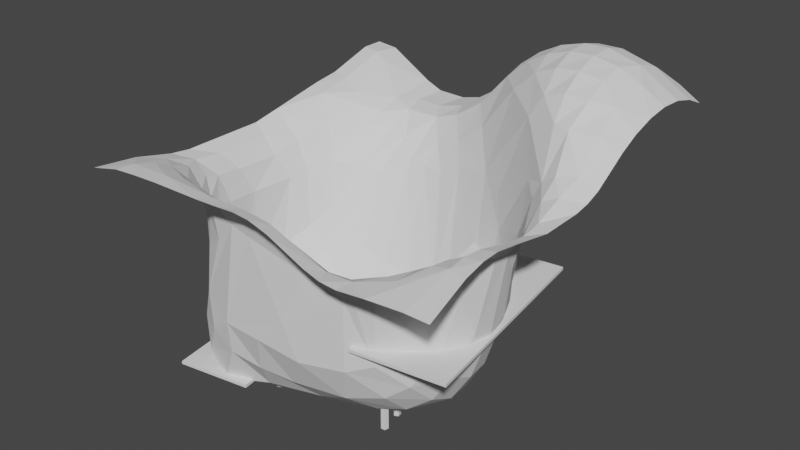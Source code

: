 # Source: mapUp.blend  (saved by Blender 2.81.16; exported with 4.5.12 LTS)
import bpy
from mathutils import Matrix  # noqa: F401  (used for matrix-valued properties, if any)

bpy.ops.wm.read_factory_settings(use_empty=True)
scene = bpy.context.scene
scene.name = 'Scene'

# ---- collections
col_collection = bpy.data.collections.new('Collection'); scene.collection.children.link(col_collection)

# ---- world
world_world = bpy.data.worlds.new('World'); scene.world = world_world
world_world.use_nodes = True; world_world.node_tree.nodes.clear()
_N = world_world.node_tree.nodes; _L = world_world.node_tree.links
n0 = _N.new('ShaderNodeOutputWorld'); n0.name = 'World Output'; n0.location = (300, 300)
n1 = _N.new('ShaderNodeBackground'); n1.name = 'Background'; n1.location = (10, 300)
n1.inputs[0].default_value = (0.05088, 0.05088, 0.05088, 1.0)
_L.new(n1.outputs[0], n0.inputs[0])
n0.is_active_output = True
world_world.color = (0.05088, 0.05088, 0.05088)
world_world.use_sun_shadow = False
world_world.sun_shadow_jitter_overblur = 0.0

# ---- meshes
me_plane = bpy.data.meshes.new('Plane')
me_plane.from_pydata([(-20.01, -19.75, 1.531), (19.62, -19.87, 0.5419), (-19.75, 20.3, 3.849), (20.42, 19.83, 6.193), (-19.71, 18.35, 3.894), (-19.66, 16.31, 3.494), (-19.6, 14.24, 2.851), (-19.55, 12.17, 2.249), (-19.52, 10.18, 1.938), (-19.54, 8.277, 1.801), (-19.65, 6.428, 1.367), (-19.8, 4.602, 0.7801), (-19.96, 2.771, 0.2118), (-20.08, 0.9069, -0.1969), (-20.14, -1.013, -0.3283), (-20.16, -2.955, -0.3573), (-20.16, -4.888, -0.3778), (-20.14, -6.797, -0.357), (-20.1, -8.681, -0.2838), (-20.06, -10.53, -0.05184), (-20.03, -12.35, 0.3575), (-20.01, -14.16, 0.8129), (-20.01, -16.0, 1.21), (-20.01, -17.86, 1.468), (19.32, -17.86, 0.9657), (19.01, -15.85, 1.401), (18.75, -13.85, 1.77), (18.58, -11.89, 2.0), (18.55, -9.977, 2.038), (18.65, -8.107, 1.877), (18.86, -6.298, 1.606), (19.1, -4.644, 1.45), (19.33, -3.158, 1.496), (19.57, -1.792, 1.717), (19.81, -0.461, 2.051), (20.03, 0.8954, 2.588), (20.19, 2.342, 3.398), (20.25, 3.939, 4.531), (20.3, 5.737, 5.743), (20.35, 7.793, 6.818), (20.4, 10.09, 7.592), (20.43, 12.53, 7.951), (20.45, 15.03, 7.821), (20.44, 17.49, 7.198), (-18.11, -19.67, 2.015), (-16.21, -19.63, 2.311), (-14.3, -19.55, 2.404), (-12.37, -19.38, 2.377), (-10.43, -19.16, 2.257), (-8.489, -18.91, 2.094), (-6.545, -18.68, 1.953), (-4.605, -18.5, 1.902), (-2.678, -18.41, 1.958), (-0.7683, -18.48, 1.86), (1.125, -18.7, 1.584), (3.005, -19.0, 1.199), (4.876, -19.34, 0.7743), (6.745, -19.66, 0.38), (8.615, -19.9, 0.08828), (10.44, -19.99, 0.03882), (12.24, -19.95, 0.1979), (14.02, -19.91, 0.3689), (15.84, -19.88, 0.5001), (17.7, -19.86, 0.5616), (18.23, 19.76, 7.556), (15.86, 19.7, 8.66), (13.36, 19.65, 9.274), (10.84, 19.62, 9.29), (8.38, 19.59, 8.722), (6.112, 19.59, 7.653), (4.11, 19.64, 6.247), (2.359, 19.71, 4.753), (0.7722, 19.79, 3.445), (-0.7338, 19.85, 2.464), (-2.205, 19.9, 1.689), (-3.668, 19.94, 1.013), (-5.182, 19.98, 0.4796), (-6.813, 20.0, 0.1461), (-8.607, 20.0, 0.03164), (-10.47, 20.01, 0.121), (-12.34, 20.07, 0.808), (-14.17, 20.15, 1.873), (-16.0, 20.24, 2.962), (-17.86, 20.29, 3.726), (17.4, -17.86, 0.9871), (15.56, -17.88, 0.8799), (13.81, -17.94, 0.65), (12.11, -18.03, 0.3273), (10.43, -18.13, -0.0244), (8.712, -18.12, -0.1986), (6.916, -17.96, -0.08192), (5.049, -17.68, 0.259), (3.164, -17.37, 0.6623), (1.26, -17.08, 1.045), (-0.6628, -16.86, 1.335), (-2.606, -16.77, 1.469), (-4.566, -16.83, 1.454), (-6.533, -16.96, 1.555), (-8.495, -17.15, 1.764), (-10.44, -17.35, 1.998), (-12.38, -17.54, 2.183), (-14.3, -17.69, 2.261), (-16.21, -17.74, 2.205), (-18.11, -17.78, 1.933), (17.1, -15.85, 1.402), (15.32, -15.91, 1.198), (13.67, -16.02, 0.7728), (12.12, -16.2, 0.1596), (10.59, -16.42, -0.5378), (9.017, -16.58, -1.097), (7.322, -16.58, -1.32), (5.463, -16.42, -1.157), (3.525, -16.18, -0.8058), (1.549, -15.93, -0.4266), (-0.4571, -15.73, -0.1155), (-2.485, -15.62, 0.07436), (-4.521, -15.62, 0.1582), (-6.548, -15.66, 0.396), (-8.545, -15.72, 0.7863), (-10.5, -15.8, 1.2), (-12.43, -15.88, 1.536), (-14.34, -15.94, 1.735), (-16.22, -15.93, 1.784), (-18.11, -15.94, 1.596), (16.87, -13.87, 1.707), (15.19, -13.98, 1.305), (13.72, -14.2, 0.5058), (12.4, -14.52, -0.5979), (11.07, -14.88, -1.754), (9.613, -15.23, -2.761), (7.981, -15.51, -3.448), (6.12, -15.64, -3.713), (4.072, -15.64, -3.627), (1.937, -15.55, -3.383), (-0.2569, -15.4, -3.062), (-2.47, -15.25, -2.743), (-4.652, -15.13, -2.443), (-6.753, -14.98, -1.929), (-8.759, -14.8, -1.175), (-10.69, -14.62, -0.3637), (-12.58, -14.46, 0.3339), (-14.43, -14.33, 0.8291), (-16.27, -14.19, 1.092), (-18.13, -14.15, 1.06), (16.76, -11.94, 1.814), (15.25, -12.13, 1.08), (14.05, -12.47, -0.254), (12.99, -12.92, -1.878), (11.88, -13.45, -3.522), (10.61, -14.06, -5.116), (9.034, -14.74, -6.542), (7.068, -15.39, -7.519), (4.824, -15.88, -7.963), (2.408, -16.12, -8.008), (-0.1377, -16.09, -7.753), (-2.725, -15.84, -7.297), (-5.229, -15.49, -6.684), (-7.515, -15.07, -5.815), (-9.497, -14.51, -4.472), (-11.23, -13.87, -2.912), (-12.91, -13.31, -1.524), (-14.64, -12.86, -0.467), (-16.39, -12.55, 0.1701), (-18.18, -12.39, 0.4013), (16.82, -10.06, 1.682), (15.51, -10.32, 0.5464), (14.61, -10.77, -1.304), (13.89, -11.36, -3.472), (13.06, -12.05, -5.706), (11.88, -12.83, -7.879), (10.29, -13.76, -9.841), (8.265, -14.68, -11.23), (5.851, -15.48, -12.08), (3.068, -16.09, -12.45), (0.00288, -16.35, -12.41), (-3.192, -16.22, -12.06), (-6.241, -15.85, -11.39), (-8.822, -15.23, -10.23), (-10.82, -14.34, -8.506), (-12.33, -13.29, -6.262), (-13.59, -12.27, -3.91), (-14.99, -11.48, -2.077), (-16.58, -10.96, -0.8981), (-18.27, -10.66, -0.2792), (17.01, -8.212, 1.355), (15.89, -8.519, -0.1117), (15.28, -9.03, -2.396), (14.89, -9.685, -5.066), (14.22, -10.4, -7.751), (13.06, -11.25, -10.48), (11.5, -12.14, -12.92), (9.286, -12.91, -14.66), (6.482, -13.59, -15.71), (3.275, -14.16, -16.17), (-0.3081, -14.68, -16.27), (-4.202, -15.11, -16.17), (-7.886, -15.36, -15.77), (-10.78, -14.93, -14.51), (-12.71, -13.77, -12.28), (-13.85, -12.35, -9.444), (-14.63, -11.06, -6.425), (-15.51, -10.03, -3.721), (-16.83, -9.342, -1.91), (-18.39, -8.907, -0.8271), (17.25, -6.41, 1.014), (16.22, -6.703, -0.6378), (15.82, -7.199, -3.235), (15.62, -7.804, -6.258), (15.0, -8.435, -9.314), (13.88, -9.179, -12.49), (12.18, -9.803, -15.18), (9.651, -10.38, -17.1), (6.62, -10.89, -18.14), (3.242, -11.43, -18.69), (-0.7024, -12.16, -19.03), (-5.213, -13.21, -19.34), (-9.786, -14.71, -19.99), (-12.65, -14.0, -18.19), (-14.58, -12.62, -15.52), (-15.51, -10.93, -12.14), (-15.78, -9.427, -8.428), (-16.11, -8.325, -5.013), (-17.07, -7.57, -2.579), (-18.49, -7.07, -1.099), (17.45, -4.758, 0.9437), (16.37, -4.949, -0.7559), (15.99, -5.31, -3.555), (15.82, -5.769, -6.802), (15.19, -6.233, -10.11), (14.09, -6.744, -13.51), (12.29, -7.139, -16.44), (9.606, -7.566, -18.4), (6.527, -7.951, -19.5), (3.11, -8.414, -20.22), (-0.984, -9.154, -20.76), (-5.812, -10.38, -21.23), (-10.46, -11.73, -21.58), (-13.65, -11.31, -19.97), (-15.8, -10.18, -17.41), (-16.76, -8.695, -13.95), (-16.75, -7.306, -9.853), (-16.62, -6.314, -5.873), (-17.25, -5.627, -2.942), (-18.55, -5.154, -1.222), (17.58, -3.299, 1.212), (16.33, -3.402, -0.2818), (15.79, -3.515, -3.185), (15.55, -3.743, -6.622), (14.86, -3.968, -10.02), (13.75, -4.179, -13.52), (11.95, -4.366, -16.63), (9.288, -4.654, -18.7), (6.241, -4.928, -19.95), (2.854, -5.271, -20.86), (-1.193, -5.847, -21.53), (-5.993, -6.802, -21.9), (-10.54, -7.666, -21.77), (-14.04, -7.574, -20.48), (-16.34, -6.756, -18.09), (-17.38, -5.721, -14.73), (-17.28, -4.764, -10.56), (-16.88, -4.077, -6.302), (-17.31, -3.56, -3.091), (-18.55, -3.172, -1.243), (17.71, -1.99, 1.687), (16.22, -2.072, 0.5868), (15.35, -2.016, -2.092), (14.96, -1.903, -5.735), (14.19, -1.843, -9.16), (13.0, -1.726, -12.59), (11.33, -1.62, -15.86), (8.803, -1.738, -18.17), (5.831, -1.891, -19.64), (2.496, -2.079, -20.7), (-1.418, -2.412, -21.37), (-5.898, -2.978, -21.55), (-10.27, -3.523, -21.22), (-13.81, -3.529, -20.0), (-16.21, -3.063, -17.77), (-17.32, -2.52, -14.58), (-17.24, -2.068, -10.52), (-16.82, -1.751, -6.289), (-17.26, -1.432, -3.107), (-18.51, -1.16, -1.233), (17.87, -0.7297, 2.221), (16.18, -0.8393, 1.491), (14.96, -0.7246, -0.7539), (14.19, -0.4065, -4.143), (13.35, 0.01133, -7.728), (12.01, 0.3862, -10.88), (10.48, 0.8509, -14.19), (8.208, 1.1, -16.81), (5.356, 1.126, -18.54), (2.095, 1.115, -19.66), (-1.62, 0.9982, -20.21), (-5.62, 0.6776, -20.24), (-9.561, 0.3197, -19.76), (-12.96, 0.1846, -18.6), (-15.39, 0.298, -16.57), (-16.54, 0.4383, -13.58), (-16.61, 0.4963, -9.797), (-16.46, 0.5281, -5.908), (-17.13, 0.6851, -3.048), (-18.43, 0.8305, -1.141), (18.04, 0.5459, 2.925), (16.23, 0.3879, 2.451), (14.76, 0.5136, 0.5419), (13.53, 0.893, -2.347), (12.45, 1.529, -5.767), (11.05, 2.148, -8.831), (9.388, 2.757, -11.66), (7.418, 3.44, -14.4), (4.852, 3.836, -16.39), (1.814, 3.996, -17.55), (-1.557, 3.997, -18.07), (-5.068, 3.803, -18.06), (-8.487, 3.51, -17.5), (-11.53, 3.261, -16.33), (-13.81, 3.111, -14.45), (-15.05, 2.972, -11.76), (-15.54, 2.801, -8.513), (-15.94, 2.685, -5.234), (-16.9, 2.709, -2.665), (-18.27, 2.745, -0.7278), (18.17, 1.904, 3.927), (16.26, 1.676, 3.721), (14.62, 1.766, 2.114), (13.11, 2.172, -0.5208), (11.61, 2.825, -3.432), (10.16, 3.633, -6.502), (8.411, 4.28, -8.972), (6.436, 4.954, -11.13), (4.206, 5.689, -13.15), (1.605, 6.146, -14.56), (-1.301, 6.267, -15.2), (-4.337, 6.162, -15.17), (-7.277, 5.929, -14.58), (-9.903, 5.648, -13.44), (-11.99, 5.377, -11.75), (-13.46, 5.115, -9.528), (-14.45, 4.864, -6.913), (-15.37, 4.686, -4.214), (-16.61, 4.634, -1.924), (-18.07, 4.603, -0.04717), (18.18, 3.426, 5.352), (16.16, 3.125, 5.505), (14.33, 3.113, 4.43), (12.69, 3.467, 1.971), (11.0, 4.098, -0.8601), (9.288, 4.884, -3.639), (7.558, 5.696, -6.171), (5.618, 6.285, -8.011), (3.505, 6.831, -9.468), (1.247, 7.344, -10.64), (-1.169, 7.682, -11.36), (-3.696, 7.771, -11.52), (-6.229, 7.668, -11.12), (-8.585, 7.482, -10.28), (-10.61, 7.259, -8.988), (-12.23, 6.997, -7.235), (-13.55, 6.73, -5.111), (-14.9, 6.588, -3.017), (-16.3, 6.499, -0.8792), (-17.86, 6.438, 0.7641), (18.17, 5.208, 6.85), (16.01, 4.878, 7.407), (13.88, 4.786, 7.074), (11.96, 4.957, 5.411), (10.18, 5.461, 2.721), (8.392, 6.192, -0.1305), (6.578, 6.941, -2.613), (4.73, 7.586, -4.496), (2.82, 8.105, -5.92), (0.8101, 8.581, -7.02), (-1.295, 8.943, -7.721), (-3.45, 9.157, -8.018), (-5.619, 9.209, -7.865), (-7.709, 9.105, -7.236), (-9.622, 8.894, -6.209), (-11.37, 8.703, -5.014), (-12.99, 8.57, -3.51), (-14.52, 8.462, -1.652), (-16.04, 8.353, 0.26), (-17.71, 8.287, 1.448), (18.17, 7.318, 8.144), (15.86, 7.041, 9.018), (13.49, 6.988, 9.18), (11.21, 7.112, 8.423), (9.126, 7.4, 6.603), (7.24, 7.917, 3.988), (5.471, 8.572, 1.286), (3.729, 9.153, -0.8859), (1.954, 9.532, -2.216), (0.1856, 9.862, -3.184), (-1.582, 10.18, -3.973), (-3.391, 10.42, -4.487), (-5.269, 10.55, -4.635), (-7.177, 10.59, -4.464), (-9.087, 10.58, -4.028), (-10.95, 10.54, -3.236), (-12.65, 10.45, -1.899), (-14.25, 10.34, -0.2824), (-15.9, 10.24, 1.032), (-17.65, 10.18, 1.76), (18.17, 9.703, 9.092), (15.77, 9.504, 10.15), (13.27, 9.499, 10.56), (10.75, 9.645, 10.23), (8.34, 9.896, 9.161), (6.161, 10.23, 7.402), (4.286, 10.65, 5.12), (2.644, 11.09, 2.796), (1.077, 11.42, 0.9981), (-0.4909, 11.7, -0.1869), (-2.048, 11.96, -1.125), (-3.623, 12.17, -1.848), (-5.263, 12.33, -2.277), (-7.015, 12.41, -2.331), (-8.851, 12.44, -2.034), (-10.68, 12.42, -1.415), (-12.42, 12.34, -0.459), (-14.14, 12.27, 0.5794), (-15.87, 12.21, 1.508), (-17.66, 12.17, 2.111), (18.18, 12.24, 9.572), (15.74, 12.1, 10.76), (13.18, 12.11, 11.28), (10.56, 12.22, 11.11), (8.006, 12.4, 10.29), (5.645, 12.64, 8.942), (3.606, 12.9, 7.209), (1.895, 13.16, 5.344), (0.3804, 13.41, 3.663), (-1.06, 13.64, 2.398), (-2.479, 13.84, 1.436), (-3.898, 14.03, 0.6134), (-5.368, 14.17, -0.01284), (-6.948, 14.26, -0.3726), (-8.695, 14.3, -0.4233), (-10.53, 14.3, -0.3018), (-12.35, 14.27, 0.2016), (-14.12, 14.25, 1.109), (-15.9, 14.24, 2.055), (-17.71, 14.23, 2.708), (18.19, 14.82, 9.483), (15.74, 14.71, 10.74), (13.17, 14.7, 11.35), (10.54, 14.75, 11.24), (7.949, 14.85, 10.51), (5.55, 14.97, 9.272), (3.478, 15.11, 7.676), (1.76, 15.29, 5.889), (0.2552, 15.49, 4.253), (-1.161, 15.67, 3.014), (-2.55, 15.83, 2.08), (-3.936, 15.96, 1.281), (-5.368, 16.07, 0.6326), (-6.91, 16.15, 0.1878), (-8.638, 16.18, 0.005225), (-10.48, 16.2, 0.0137), (-12.35, 16.23, 0.5128), (-14.15, 16.26, 1.52), (-15.94, 16.29, 2.595), (-17.77, 16.31, 3.345), (18.21, 17.35, 8.777), (15.78, 17.26, 10.01), (13.23, 17.23, 10.66), (10.63, 17.23, 10.62), (8.079, 17.25, 9.959), (5.725, 17.28, 8.804), (3.685, 17.36, 7.258), (1.958, 17.49, 5.554), (0.4286, 17.63, 4.016), (-1.015, 17.75, 2.859), (-2.43, 17.86, 1.978), (-3.84, 17.95, 1.223), (-5.297, 18.02, 0.6143), (-6.868, 18.07, 0.2044), (-8.622, 18.09, 0.04299), (-10.47, 18.11, 0.1055), (-12.34, 18.16, 0.7504), (-14.17, 18.24, 1.803), (-15.99, 18.3, 2.941), (-17.82, 18.35, 3.752)], [], [(391, 412, 392), (370, 391, 371), (350, 371, 351), (349, 370, 371, 350), (338, 339, 319, 318), (352, 332, 331, 351), (186, 187, 167, 166), (394, 374, 373, 393), (262, 263, 243, 242), (431, 411, 410, 430), (288, 309, 289), (385, 386, 366, 365), (335, 315, 314, 334), (222, 223, 203, 202), (158, 138, 137, 157), (155, 135, 134, 154), (109, 89, 88, 108), (247, 268, 248), (246, 267, 247), (245, 266, 246), (179, 200, 180), (159, 180, 160), (207, 208, 188, 187), (98, 49, 50, 97), (204, 184, 29, 30), (471, 472, 452, 451), (479, 480, 460, 459), (472, 473, 453, 452), (336, 316, 315, 335), (141, 121, 120, 140), (70, 71, 471, 470), (198, 178, 177, 197), (157, 178, 179, 158), (325, 305, 304, 324), (218, 198, 197, 217), (287, 307, 328, 308), (72, 73, 473, 472), (88, 89, 58, 59), (317, 318, 298, 297), (272, 273, 253, 252), (121, 122, 102, 101), (230, 231, 211, 210), (434, 414, 413, 433), (475, 476, 456, 455), (271, 251, 250, 270), (141, 142, 122, 121), (214, 194, 193, 213), (283, 14, 15, 263), (103, 44, 45, 102), (91, 92, 55, 56), (91, 56, 57, 90), (453, 433, 432, 452), (73, 74, 474, 473), (197, 177, 176, 196), (356, 336, 335, 355), (225, 205, 204, 224), (282, 283, 263, 262), (89, 90, 57, 58), (448, 449, 429, 428), (463, 5, 6, 443), (476, 477, 457, 456), (101, 46, 47, 100), (275, 255, 254, 274), (259, 260, 240, 239), (364, 365, 345, 344), (266, 286, 307, 287), (37, 344, 324, 36), (102, 45, 46, 101), (249, 250, 230, 229), (251, 252, 232, 231), (271, 272, 252, 251), (80, 81, 481, 480), (77, 477, 476, 76), (294, 274, 273, 293), (293, 273, 272, 292), (303, 13, 14, 283), (474, 475, 455, 454), (40, 404, 384, 39), (67, 467, 466, 66), (254, 234, 233, 253), (456, 436, 435, 455), (83, 2, 4, 483), (468, 469, 449, 448), (483, 4, 5, 463), (164, 144, 27, 28), (205, 185, 184, 204), (25, 104, 84, 24), (397, 398, 378, 377), (145, 125, 124, 144), (24, 84, 63, 1), (440, 441, 421, 420), (243, 16, 17, 223), (301, 302, 282, 281), (126, 106, 105, 125), (304, 284, 34, 35), (348, 369, 370, 349), (380, 381, 361, 360), (208, 209, 189, 188), (117, 97, 96, 116), (343, 11, 12, 323), (85, 86, 61, 62), (469, 470, 450, 449), (467, 468, 448, 447), (213, 193, 192, 212), (425, 426, 406, 405), (393, 373, 372, 392), (168, 169, 149, 148), (347, 368, 369, 348), (414, 394, 393, 413), (124, 125, 105, 104), (302, 303, 283, 282), (190, 191, 171, 170), (255, 235, 234, 254), (161, 162, 142, 141), (439, 440, 420, 419), (222, 202, 201, 221), (240, 220, 219, 239), (290, 270, 269, 289), (388, 408, 409), (65, 465, 464, 64), (437, 417, 416, 436), (297, 298, 278, 277), (261, 241, 240, 260), (234, 214, 213, 233), (438, 439, 419, 418), (245, 225, 224, 244), (381, 382, 362, 361), (419, 420, 400, 399), (389, 410, 411, 390), (108, 88, 87, 107), (246, 266, 287, 267), (104, 105, 85, 84), (107, 87, 86, 106), (258, 259, 239, 238), (128, 108, 107, 127), (111, 91, 90, 110), (312, 292, 291, 311), (165, 166, 146, 145), (408, 388, 387, 407), (367, 387, 388), (264, 244, 32, 33), (162, 163, 143, 142), (175, 155, 154, 174), (116, 96, 95, 115), (146, 126, 125, 145), (187, 188, 168, 167), (311, 291, 290, 310), (359, 360, 340, 339), (399, 400, 380, 379), (415, 395, 394, 414), (314, 294, 293, 313), (105, 106, 86, 85), (26, 124, 104, 25), (114, 94, 93, 113), (185, 186, 166, 165), (321, 322, 302, 301), (132, 112, 111, 131), (388, 409, 410, 389), (318, 319, 299, 298), (202, 182, 181, 201), (346, 366, 367), (246, 226, 225, 245), (228, 229, 209, 208), (295, 275, 274, 294), (189, 190, 170, 169), (432, 412, 411, 431), (220, 200, 199, 219), (350, 330, 329, 349), (133, 113, 112, 132), (429, 409, 408, 428), (473, 474, 454, 453), (376, 356, 355, 375), (229, 230, 210, 209), (153, 133, 132, 152), (139, 119, 118, 138), (361, 362, 342, 341), (401, 402, 382, 381), (319, 320, 300, 299), (328, 348, 349), (327, 347, 348), (326, 346, 347), (334, 314, 313, 333), (441, 442, 422, 421), (413, 393, 392, 412), (420, 421, 401, 400), (360, 361, 341, 340), (178, 199, 200, 179), (366, 346, 345, 365), (249, 229, 228, 248), (396, 376, 375, 395), (395, 375, 374, 394), (396, 397, 377, 376), (374, 354, 353, 373), (278, 279, 259, 258), (167, 168, 148, 147), (285, 305, 326, 306), (181, 161, 160, 180), (305, 325, 326), (358, 359, 339, 338), (458, 438, 437, 457), (462, 463, 443, 442), (382, 383, 363, 362), (379, 380, 360, 359), (285, 265, 264, 284), (284, 264, 33, 34), (68, 69, 469, 468), (267, 287, 308, 288), (214, 215, 195, 194), (239, 219, 218, 238), (337, 338, 318, 317), (363, 10, 11, 343), (147, 148, 128, 127), (310, 290, 289, 309), (305, 285, 284, 304), (160, 140, 139, 159), (457, 437, 436, 456), (466, 446, 445, 465), (129, 109, 108, 128), (298, 299, 279, 278), (387, 367, 366, 386), (169, 170, 150, 149), (261, 262, 242, 241), (422, 423, 403, 402), (286, 306, 327, 307), (97, 50, 51, 96), (459, 460, 440, 439), (79, 80, 480, 479), (281, 282, 262, 261), (110, 90, 89, 109), (289, 269, 268, 288), (351, 331, 330, 350), (215, 216, 196, 195), (297, 277, 276, 296), (248, 228, 227, 247), (444, 424, 41, 42), (375, 355, 354, 374), (174, 154, 153, 173), (346, 367, 368, 347), (134, 114, 113, 133), (467, 447, 446, 466), (203, 18, 19, 183), (184, 164, 28, 29), (122, 123, 103, 102), (451, 431, 430, 450), (81, 82, 482, 481), (217, 197, 196, 216), (276, 256, 255, 275), (367, 388, 389, 368), (201, 181, 180, 200), (416, 396, 395, 415), (402, 403, 383, 382), (263, 15, 16, 243), (442, 443, 423, 422), (74, 75, 475, 474), (118, 98, 97, 117), (149, 150, 130, 129), (137, 117, 116, 136), (112, 92, 91, 111), (465, 445, 444, 464), (445, 425, 424, 444), (250, 251, 231, 230), (211, 212, 192, 191), (459, 439, 438, 458), (449, 450, 430, 429), (192, 172, 171, 191), (100, 47, 48, 99), (182, 162, 161, 181), (247, 267, 288, 268), (288, 308, 329, 309), (418, 419, 399, 398), (354, 334, 333, 353), (224, 204, 30, 31), (151, 131, 130, 150), (165, 145, 144, 164), (156, 136, 135, 155), (163, 20, 21, 143), (157, 137, 136, 156), (235, 215, 214, 234), (143, 21, 22, 123), (357, 337, 336, 356), (443, 6, 7, 423), (123, 22, 23, 103), (237, 238, 218, 217), (210, 211, 191, 190), (99, 48, 49, 98), (426, 427, 407, 406), (452, 432, 431, 451), (236, 216, 215, 235), (384, 385, 365, 364), (270, 250, 249, 269), (398, 399, 379, 378), (130, 110, 109, 129), (159, 139, 138, 158), (339, 340, 320, 319), (221, 201, 200, 220), (353, 333, 332, 352), (292, 272, 271, 291), (340, 341, 321, 320), (154, 134, 133, 153), (88, 59, 60, 87), (454, 434, 433, 453), (447, 448, 428, 427), (317, 297, 296, 316), (257, 258, 238, 237), (300, 301, 281, 280), (392, 372, 371, 391), (369, 390, 391, 370), (256, 257, 237, 236), (227, 228, 208, 207), (435, 415, 414, 434), (277, 278, 258, 257), (127, 107, 106, 126), (346, 326, 325, 345), (265, 245, 244, 264), (178, 198, 199), (378, 379, 359, 358), (226, 206, 205, 225), (265, 285, 306, 286), (119, 99, 98, 118), (142, 143, 123, 122), (39, 384, 364, 38), (193, 173, 172, 192), (437, 438, 418, 417), (372, 352, 351, 371), (131, 111, 110, 130), (308, 328, 349, 329), (400, 401, 381, 380), (368, 389, 390, 369), (324, 304, 35, 36), (66, 466, 465, 65), (342, 343, 323, 322), (373, 353, 352, 372), (219, 199, 198, 218), (330, 310, 309, 329), (188, 189, 169, 168), (157, 177, 178), (183, 19, 20, 163), (86, 87, 60, 61), (315, 295, 294, 314), (185, 165, 164, 184), (236, 237, 217, 216), (405, 406, 386, 385), (377, 378, 358, 357), (244, 224, 31, 32), (306, 326, 347, 327), (331, 311, 310, 330), (299, 300, 280, 279), (113, 93, 92, 112), (206, 207, 187, 186), (337, 317, 316, 336), (71, 72, 472, 471), (194, 195, 175, 174), (433, 413, 412, 432), (158, 179, 180, 159), (320, 321, 301, 300), (166, 167, 147, 146), (279, 280, 260, 259), (172, 152, 151, 171), (170, 171, 151, 150), (223, 17, 18, 203), (202, 203, 183, 182), (138, 118, 117, 137), (161, 141, 140, 160), (64, 464, 43, 3), (209, 210, 190, 189), (291, 271, 270, 290), (245, 265, 286, 266), (430, 410, 409, 429), (316, 296, 295, 315), (96, 51, 52, 95), (383, 9, 10, 363), (84, 85, 62, 63), (120, 100, 99, 119), (247, 227, 226, 246), (333, 313, 312, 332), (195, 196, 176, 175), (177, 157, 156, 176), (194, 174, 173, 193), (357, 358, 338, 337), (146, 147, 127, 126), (307, 327, 348, 328), (332, 312, 311, 331), (341, 342, 322, 321), (269, 249, 248, 268), (464, 444, 42, 43), (140, 120, 119, 139), (148, 149, 129, 128), (182, 183, 163, 162), (136, 116, 115, 135), (23, 0, 44, 103), (455, 435, 434, 454), (82, 83, 483, 482), (404, 405, 385, 384), (135, 115, 114, 134), (173, 153, 152, 172), (241, 242, 222, 221), (69, 70, 470, 469), (427, 428, 408, 407), (280, 281, 261, 260), (436, 416, 415, 435), (242, 243, 223, 222), (241, 221, 220, 240), (362, 363, 343, 342), (256, 236, 235, 255), (390, 411, 412, 391), (421, 422, 402, 401), (205, 206, 186, 185), (417, 418, 398, 397), (481, 482, 462, 461), (67, 68, 468, 467), (445, 446, 426, 425), (95, 52, 53, 94), (480, 481, 461, 460), (115, 95, 94, 114), (406, 407, 387, 386), (322, 323, 303, 302), (482, 483, 463, 462), (376, 377, 357, 356), (233, 213, 212, 232), (78, 79, 479, 478), (94, 53, 54, 93), (478, 479, 459, 458), (78, 478, 477, 77), (416, 417, 397, 396), (313, 293, 292, 312), (121, 101, 100, 120), (27, 144, 124, 26), (460, 461, 441, 440), (470, 471, 451, 450), (277, 257, 256, 276), (446, 447, 427, 426), (323, 12, 13, 303), (252, 253, 233, 232), (274, 254, 253, 273), (478, 458, 457, 477), (231, 232, 212, 211), (76, 476, 475, 75), (424, 425, 405, 404), (424, 404, 40, 41), (226, 227, 207, 206), (38, 364, 344, 37), (345, 325, 324, 344), (296, 276, 275, 295), (461, 462, 442, 441), (176, 156, 155, 175), (423, 7, 8, 403), (8, 9, 383, 403), (355, 335, 334, 354), (152, 132, 131, 151), (92, 93, 54, 55)])
_uv = me_plane.uv_layers.new(name='UVMap')
_uv.uv.foreach_set('vector', [0.1596, 0.3578, 0.1545, 0.4079, 0.1365, 0.3619, 0.1671, 0.3084, 0.1596, 0.3578, 0.1376, 0.3116, 0.1444, 0.2659, 0.1376, 0.3116, 0.1149, 0.2694, 0.1796, 0.2661, 0.1671, 0.3084, 0.1376, 0.3116, 0.1444, 0.2659, 0.5007, 0.8128, 0.5145, 0.7844, 0.5423, 0.8168, 0.5318, 0.8503, 0.0882, 0.276, 0.06247, 0.2352, 0.09555, 0.2299, 0.1149, 0.2694, 0.08723, 0.5229, 0.1159, 0.5306, 0.09596, 0.5413, 0.0731, 0.5297, 0.09876, 0.375, 0.07044, 0.335, 0.08967, 0.325, 0.1168, 0.3679, 0.8941, 0.06865, 0.8922, 0.04246, 0.9141, 0.04537, 0.9172, 0.07006, 0.1927, 0.4512, 0.1806, 0.4087, 0.2122, 0.4117, 0.22, 0.4524, 0.1813, 0.167, 0.1514, 0.1931, 0.1439, 0.156, 0.8315, 0.4723, 0.8058, 0.4688, 0.8135, 0.4299, 0.8351, 0.4384, 0.4226, 0.8748, 0.4431, 0.9191, 0.4063, 0.9313, 0.391, 0.8859, 0.9392, 0.06853, 0.9355, 0.04686, 0.9562, 0.04632, 0.9597, 0.06276, 0.08252, 0.8514, 0.04645, 0.8378, 0.05655, 0.8119, 0.09881, 0.8262, 0.1191, 0.7638, 0.06937, 0.7558, 0.07486, 0.7266, 0.1264, 0.7298, 0.3822, 0.1699, 0.3642, 0.1732, 0.3642, 0.1503, 0.3837, 0.1486, 0.216, 0.1252, 0.1791, 0.1339, 0.1821, 0.103, 0.2478, 0.1501, 0.2146, 0.153, 0.216, 0.1252, 0.2768, 0.1685, 0.2503, 0.1751, 0.2478, 0.1501, 0.1007, 0.8916, 0.1021, 0.9235, 0.07426, 0.9063, 0.06413, 0.873, 0.07426, 0.9063, 0.04762, 0.8942, 0.2332, 0.08655, 0.2042, 0.06227, 0.2206, 0.0576, 0.2463, 0.07981, 0.3704, 0.4014, 0.3506, 0.4009, 0.3536, 0.3751, 0.373, 0.3755, 0.4946, 0.06043, 0.4742, 0.06321, 0.4752, 0.04103, 0.4956, 0.03869, 0.7306, 0.2743, 0.7336, 0.2956, 0.7096, 0.298, 0.7059, 0.277, 0.7428, 0.4431, 0.7429, 0.4675, 0.7217, 0.468, 0.7217, 0.4434, 0.7336, 0.2956, 0.7361, 0.3155, 0.7128, 0.3175, 0.7096, 0.298, 0.4531, 0.8586, 0.4788, 0.9018, 0.4431, 0.9191, 0.4226, 0.8748, 0.4016, 0.4815, 0.3829, 0.4795, 0.384, 0.4542, 0.4008, 0.4571, 0.7537, 0.2451, 0.756, 0.2693, 0.7306, 0.2743, 0.7275, 0.2504, 0.1666, 0.9029, 0.1261, 0.8734, 0.1464, 0.8483, 0.1922, 0.879, 0.09881, 0.8262, 0.1261, 0.8734, 0.1007, 0.8916, 0.08252, 0.8514, 0.8448, 0.3747, 0.8467, 0.351, 0.8646, 0.361, 0.8647, 0.3826, 0.2016, 0.9319, 0.1666, 0.9029, 0.1922, 0.879, 0.232, 0.9084, 0.2199, 0.1832, 0.2282, 0.2123, 0.2013, 0.2344, 0.189, 0.2007, 0.7581, 0.2911, 0.7597, 0.3118, 0.7361, 0.3155, 0.7336, 0.2956, 0.3642, 0.1503, 0.3642, 0.1732, 0.3441, 0.1741, 0.3435, 0.1497, 0.5098, 0.8789, 0.5318, 0.8503, 0.5622, 0.8858, 0.54, 0.9182, 0.7529, 0.6918, 0.7548, 0.7368, 0.7193, 0.7357, 0.7192, 0.6899, 0.3829, 0.4795, 0.3827, 0.5046, 0.3621, 0.5039, 0.363, 0.4785, 0.6861, 0.6102, 0.6856, 0.6473, 0.6531, 0.6492, 0.6555, 0.614, 0.1307, 0.4543, 0.1161, 0.4152, 0.1341, 0.4108, 0.148, 0.4513, 0.7398, 0.354, 0.7413, 0.3738, 0.7196, 0.3749, 0.7177, 0.3555, 0.06708, 0.1011, 0.07474, 0.06554, 0.1074, 0.06859, 0.1017, 0.1048, 0.4016, 0.4815, 0.4026, 0.5059, 0.3827, 0.5046, 0.3829, 0.4795, 0.6444, 0.7896, 0.6136, 0.7857, 0.616, 0.7375, 0.6487, 0.7362, 0.5491, 0.5391, 0.5496, 0.5602, 0.5281, 0.5602, 0.5267, 0.5393, 0.3616, 0.5293, 0.3405, 0.529, 0.3411, 0.5035, 0.3621, 0.5039, 0.3681, 0.2218, 0.3709, 0.2467, 0.3522, 0.2483, 0.3491, 0.2236, 0.3681, 0.2218, 0.3491, 0.2236, 0.3462, 0.1988, 0.3656, 0.1971, 0.1462, 0.4766, 0.148, 0.4513, 0.1682, 0.4501, 0.1659, 0.4758, 0.7597, 0.3118, 0.761, 0.3318, 0.7381, 0.3348, 0.7361, 0.3155, 0.1922, 0.879, 0.1464, 0.8483, 0.1611, 0.8149, 0.2085, 0.8418, 0.4313, 0.8132, 0.4531, 0.8586, 0.4226, 0.8748, 0.4053, 0.8265, 0.2779, 0.1494, 0.284, 0.1334, 0.3037, 0.1424, 0.2986, 0.1574, 0.8705, 0.06549, 0.8699, 0.03914, 0.8922, 0.04246, 0.8941, 0.06865, 0.3642, 0.1732, 0.3656, 0.1971, 0.3462, 0.1988, 0.3441, 0.1741, 0.6965, 0.1919, 0.6991, 0.2246, 0.6734, 0.2237, 0.6695, 0.1915, 0.7202, 0.5385, 0.7202, 0.5636, 0.6977, 0.5634, 0.6977, 0.5384, 0.7413, 0.3738, 0.7422, 0.395, 0.7209, 0.3957, 0.7196, 0.3749, 0.363, 0.4785, 0.3422, 0.478, 0.3444, 0.4524, 0.365, 0.4529, 0.753, 0.8497, 0.7111, 0.8554, 0.7171, 0.7904, 0.7552, 0.7895, 0.9023, 0.2257, 0.8973, 0.1692, 0.9265, 0.1645, 0.9363, 0.2208, 0.8603, 0.4396, 0.8351, 0.4384, 0.8402, 0.4048, 0.8625, 0.4097, 0.2503, 0.1751, 0.256, 0.1995, 0.2282, 0.2123, 0.2199, 0.1832, 0.8878, 0.4094, 0.8625, 0.4097, 0.8647, 0.3826, 0.8884, 0.3847, 0.3621, 0.5039, 0.3411, 0.5035, 0.3422, 0.478, 0.363, 0.4785, 0.1449, 0.08251, 0.1074, 0.06859, 0.1202, 0.04021, 0.1554, 0.05496, 0.7184, 0.6485, 0.7192, 0.6899, 0.6851, 0.6892, 0.6856, 0.6473, 0.7506, 0.6515, 0.7529, 0.6918, 0.7192, 0.6899, 0.7184, 0.6485, 0.7641, 0.4673, 0.7641, 0.4911, 0.7429, 0.4914, 0.7429, 0.4675, 0.7637, 0.3941, 0.7422, 0.395, 0.7413, 0.3738, 0.7631, 0.3722, 0.792, 0.7879, 0.7552, 0.7895, 0.7548, 0.7368, 0.7895, 0.7381, 0.7895, 0.7381, 0.7548, 0.7368, 0.7529, 0.6918, 0.7857, 0.6943, 0.5711, 0.5382, 0.5709, 0.5597, 0.5496, 0.5602, 0.5491, 0.5391, 0.7381, 0.3348, 0.7398, 0.354, 0.7177, 0.3555, 0.7154, 0.3366, 0.8884, 0.491, 0.8595, 0.4991, 0.8592, 0.4701, 0.8871, 0.4644, 0.7505, 0.1537, 0.7227, 0.156, 0.7226, 0.1213, 0.7508, 0.12, 0.7171, 0.7904, 0.6796, 0.7909, 0.6836, 0.7354, 0.7193, 0.7357, 0.7196, 0.3749, 0.699, 0.3754, 0.6968, 0.3555, 0.7177, 0.3555, 0.7641, 0.5391, 0.7641, 0.5643, 0.7424, 0.5639, 0.7424, 0.5388, 0.7236, 0.1903, 0.7251, 0.2223, 0.6991, 0.2246, 0.6965, 0.1919, 0.7424, 0.5388, 0.7424, 0.5639, 0.7202, 0.5636, 0.7202, 0.5385, 0.4534, 0.06535, 0.4324, 0.0657, 0.433, 0.04137, 0.4543, 0.0421, 0.284, 0.1334, 0.293, 0.1206, 0.3115, 0.1279, 0.3037, 0.1424, 0.3897, 0.03537, 0.3894, 0.06085, 0.3675, 0.05682, 0.3678, 0.03123, 0.4215, 0.7172, 0.4407, 0.7052, 0.4556, 0.7381, 0.4362, 0.7553, 0.4307, 0.08622, 0.4099, 0.08664, 0.411, 0.06406, 0.4324, 0.0657, 0.3678, 0.03123, 0.3675, 0.05682, 0.3456, 0.05276, 0.3459, 0.02721, 0.4539, 0.6223, 0.4712, 0.6056, 0.4804, 0.6242, 0.4636, 0.6417, 0.5047, 0.539, 0.5066, 0.56, 0.4854, 0.5594, 0.4833, 0.5378, 0.8451, 0.1001, 0.8472, 0.06144, 0.8705, 0.06549, 0.8698, 0.1084, 0.4079, 0.1066, 0.3874, 0.1069, 0.3886, 0.08469, 0.4099, 0.08664, 0.8646, 0.361, 0.8631, 0.343, 0.8846, 0.3473, 0.8872, 0.3643, 0.217, 0.2684, 0.2022, 0.3084, 0.1671, 0.3084, 0.1796, 0.2661, 0.4887, 0.6975, 0.5029, 0.6718, 0.5161, 0.6975, 0.5039, 0.7249, 0.1641, 0.5345, 0.1976, 0.5524, 0.1729, 0.56, 0.1444, 0.5421, 0.3885, 0.3765, 0.373, 0.3755, 0.3749, 0.3493, 0.3895, 0.3497, 0.5539, 0.6654, 0.5708, 0.6496, 0.5807, 0.6671, 0.5646, 0.684, 0.367, 0.08131, 0.3662, 0.1048, 0.3447, 0.1018, 0.3452, 0.0776, 0.7251, 0.2223, 0.7275, 0.2504, 0.7021, 0.2531, 0.6991, 0.2246, 0.7227, 0.156, 0.7236, 0.1903, 0.6965, 0.1919, 0.6947, 0.157, 0.6487, 0.7362, 0.616, 0.7375, 0.6192, 0.6941, 0.6511, 0.6905, 0.6655, 0.08824, 0.6652, 0.1221, 0.6368, 0.1215, 0.6372, 0.08842, 0.1168, 0.3679, 0.08967, 0.325, 0.1124, 0.3171, 0.1365, 0.3619, 0.1194, 0.5544, 0.1417, 0.5721, 0.1089, 0.5853, 0.09294, 0.5669, 0.2541, 0.2727, 0.2404, 0.3113, 0.2022, 0.3084, 0.217, 0.2684, 0.1161, 0.4152, 0.09876, 0.375, 0.1168, 0.3679, 0.1341, 0.4108, 0.411, 0.06406, 0.4099, 0.08664, 0.3886, 0.08469, 0.3894, 0.06085, 0.8472, 0.06144, 0.848, 0.03482, 0.8699, 0.03914, 0.8705, 0.06549, 0.1978, 0.583, 0.2144, 0.6138, 0.1739, 0.6227, 0.1612, 0.5948, 0.7111, 0.8554, 0.6707, 0.8566, 0.6796, 0.7909, 0.7171, 0.7904, 0.4191, 0.4852, 0.4217, 0.5082, 0.4026, 0.5059, 0.4016, 0.4815, 0.4357, 0.6346, 0.4539, 0.6223, 0.4636, 0.6417, 0.4464, 0.6584, 0.9392, 0.06853, 0.9597, 0.06276, 0.965, 0.08902, 0.9443, 0.1028, 0.9265, 0.1645, 0.9519, 0.15, 0.9636, 0.2016, 0.9363, 0.2208, 0.1039, 0.1459, 0.1017, 0.1048, 0.1409, 0.1176, 0.1439, 0.156, 0.2634, 0.3634, 0.2739, 0.4105, 0.2447, 0.4133, 0.7518, 0.08716, 0.7235, 0.08768, 0.7255, 0.05603, 0.7534, 0.05614, 0.3992, 0.6493, 0.4098, 0.6825, 0.3922, 0.6891, 0.383, 0.6519, 0.54, 0.9182, 0.5622, 0.8858, 0.5862, 0.9176, 0.566, 0.9543, 0.8955, 0.1123, 0.9209, 0.1104, 0.9265, 0.1645, 0.8973, 0.1692, 0.6796, 0.7909, 0.6444, 0.7896, 0.6487, 0.7362, 0.6836, 0.7354, 0.417, 0.643, 0.4357, 0.6346, 0.4464, 0.6584, 0.4282, 0.6721, 0.2768, 0.1685, 0.2779, 0.1494, 0.2986, 0.1574, 0.2969, 0.1733, 0.5029, 0.6718, 0.5168, 0.6456, 0.5286, 0.6691, 0.5161, 0.6975, 0.4464, 0.6584, 0.4636, 0.6417, 0.4755, 0.6689, 0.4591, 0.6896, 0.2275, 0.3605, 0.2122, 0.4117, 0.1806, 0.4087, 0.1909, 0.3578, 0.3837, 0.1486, 0.3642, 0.1503, 0.3653, 0.1276, 0.3858, 0.1279, 0.2478, 0.1501, 0.2503, 0.1751, 0.2199, 0.1832, 0.2146, 0.153, 0.3894, 0.06085, 0.3886, 0.08469, 0.367, 0.08131, 0.3675, 0.05682, 0.3858, 0.1279, 0.3653, 0.1276, 0.3662, 0.1048, 0.3874, 0.1069, 0.9093, 0.2728, 0.9023, 0.2257, 0.9363, 0.2208, 0.9481, 0.2698, 0.402, 0.1432, 0.3837, 0.1486, 0.3858, 0.1279, 0.4052, 0.1249, 0.3834, 0.2173, 0.3681, 0.2218, 0.3656, 0.1971, 0.3821, 0.1926, 0.04275, 0.1906, 0.0351, 0.1457, 0.06665, 0.1422, 0.07635, 0.1867, 0.3029, 0.1091, 0.2826, 0.09655, 0.2947, 0.08971, 0.3123, 0.09607, 0.2739, 0.4105, 0.2634, 0.3634, 0.2924, 0.3621, 0.2978, 0.4025, 0.2764, 0.3154, 0.2924, 0.3621, 0.2634, 0.3634, 0.5432, 0.05465, 0.529, 0.05645, 0.5306, 0.03294, 0.5457, 0.02985, 0.4217, 0.5082, 0.4229, 0.5321, 0.4028, 0.5307, 0.4026, 0.5059, 0.1711, 0.775, 0.1191, 0.7638, 0.1264, 0.7298, 0.1779, 0.7328, 0.035, 0.7796, 0.01963, 0.7782, 0.02135, 0.7522, 0.03784, 0.7527, 0.4279, 0.1029, 0.4079, 0.1066, 0.4099, 0.08664, 0.4307, 0.08622, 0.1159, 0.5306, 0.1444, 0.5421, 0.1194, 0.5544, 0.09596, 0.5413, 0.07635, 0.1867, 0.06665, 0.1422, 0.1039, 0.1459, 0.1145, 0.1884, 0.4915, 0.7517, 0.5039, 0.7249, 0.5229, 0.7534, 0.5145, 0.7844, 0.4591, 0.6896, 0.4755, 0.6689, 0.4887, 0.6975, 0.4731, 0.7194, 0.3755, 0.6916, 0.3834, 0.7329, 0.3654, 0.7357, 0.3595, 0.691, 0.4063, 0.9313, 0.422, 0.974, 0.3828, 0.9812, 0.3712, 0.9384, 0.3886, 0.08469, 0.3874, 0.1069, 0.3662, 0.1048, 0.367, 0.08131, 0.4115, 0.03897, 0.411, 0.06406, 0.3894, 0.06085, 0.3897, 0.03537, 0.04176, 0.7259, 0.02459, 0.7265, 0.02943, 0.7011, 0.04693, 0.6995, 0.293, 0.1206, 0.2706, 0.1029, 0.2826, 0.09655, 0.3029, 0.1091, 0.8222, 0.08821, 0.8253, 0.05335, 0.8472, 0.06144, 0.8451, 0.1001, 0.08499, 0.6696, 0.05278, 0.6735, 0.0583, 0.648, 0.08786, 0.6425, 0.2634, 0.3634, 0.2447, 0.4133, 0.2122, 0.4117, 0.2275, 0.3605, 0.5318, 0.8503, 0.5423, 0.8168, 0.5703, 0.8475, 0.5622, 0.8858, 0.9597, 0.06276, 0.979, 0.05223, 0.9833, 0.07011, 0.965, 0.08902, 0.2867, 0.2774, 0.3027, 0.315, 0.2764, 0.3154, 0.2478, 0.1501, 0.2516, 0.1284, 0.2779, 0.1494, 0.2768, 0.1685, 0.1907, 0.07785, 0.1554, 0.05496, 0.1716, 0.0387, 0.2042, 0.06227, 0.792, 0.8414, 0.753, 0.8497, 0.7552, 0.7895, 0.792, 0.7879, 0.1729, 0.56, 0.1978, 0.583, 0.1612, 0.5948, 0.1417, 0.5721, 0.1682, 0.4501, 0.1545, 0.4079, 0.1806, 0.4087, 0.1927, 0.4512, 0.9519, 0.15, 0.9727, 0.1272, 0.983, 0.1698, 0.9636, 0.2016, 0.1444, 0.2659, 0.1284, 0.2276, 0.1626, 0.229, 0.1796, 0.2661, 0.08036, 0.6978, 0.04693, 0.6995, 0.05278, 0.6735, 0.08499, 0.6696, 0.2479, 0.4509, 0.2447, 0.4133, 0.2739, 0.4105, 0.2739, 0.4453, 0.7361, 0.3155, 0.7381, 0.3348, 0.7154, 0.3366, 0.7128, 0.3175, 0.415, 0.7696, 0.4313, 0.8132, 0.4053, 0.8265, 0.3931, 0.7799, 0.1554, 0.05496, 0.1202, 0.04021, 0.1399, 0.02281, 0.1716, 0.0387, 0.1316, 0.6962, 0.08036, 0.6978, 0.08499, 0.6696, 0.1335, 0.6642, 0.03579, 0.8627, 0.01769, 0.8579, 0.02418, 0.8323, 0.04645, 0.8378, 0.7821, 0.05364, 0.7858, 0.02425, 0.805, 0.04076, 0.8015, 0.07206, 0.4907, 0.6456, 0.5065, 0.6255, 0.5168, 0.6456, 0.5029, 0.6718, 0.8103, 0.1748, 0.8165, 0.1317, 0.8402, 0.1514, 0.8358, 0.2015, 0.2013, 0.2344, 0.217, 0.2684, 0.1796, 0.2661, 0.2382, 0.2401, 0.2541, 0.2727, 0.217, 0.2684, 0.2718, 0.2462, 0.2867, 0.2774, 0.2541, 0.2727, 0.391, 0.8859, 0.4063, 0.9313, 0.3712, 0.9384, 0.3611, 0.8907, 0.6993, 0.4915, 0.6983, 0.5145, 0.6762, 0.5147, 0.6776, 0.4921, 0.1341, 0.4108, 0.1168, 0.3679, 0.1365, 0.3619, 0.1545, 0.4079, 0.4636, 0.6417, 0.4804, 0.6242, 0.4907, 0.6456, 0.4755, 0.6689, 0.5039, 0.7249, 0.5161, 0.6975, 0.5303, 0.7212, 0.5229, 0.7534, 0.1261, 0.8734, 0.1353, 0.9157, 0.1021, 0.9235, 0.1007, 0.8916, 0.8135, 0.4299, 0.8242, 0.3897, 0.8402, 0.4048, 0.8351, 0.4384, 0.1449, 0.08251, 0.1554, 0.05496, 0.1907, 0.07785, 0.1821, 0.103, 0.4023, 0.7266, 0.415, 0.7696, 0.3931, 0.7799, 0.3834, 0.7329, 0.3834, 0.7329, 0.3931, 0.7799, 0.3716, 0.7861, 0.3654, 0.7357, 0.4023, 0.7266, 0.4215, 0.7172, 0.4362, 0.7553, 0.415, 0.7696, 0.3716, 0.7861, 0.3796, 0.835, 0.3555, 0.8383, 0.3508, 0.7887, 0.8689, 0.2628, 0.8671, 0.2187, 0.9023, 0.2257, 0.9093, 0.2728, 0.09596, 0.5413, 0.1194, 0.5544, 0.09294, 0.5669, 0.07619, 0.5507, 0.2835, 0.2074, 0.2884, 0.2261, 0.2718, 0.2462, 0.2625, 0.222, 0.05327, 0.9234, 0.03466, 0.9162, 0.04762, 0.8942, 0.07426, 0.9063, 0.2884, 0.2261, 0.2958, 0.2477, 0.2718, 0.2462, 0.4756, 0.7755, 0.4915, 0.7517, 0.5145, 0.7844, 0.5007, 0.8128, 0.7215, 0.4188, 0.7009, 0.42, 0.7004, 0.3967, 0.7209, 0.3957, 0.7206, 0.5147, 0.7202, 0.5385, 0.6977, 0.5384, 0.6983, 0.5145, 0.5168, 0.6456, 0.5329, 0.6266, 0.5431, 0.6454, 0.5286, 0.6691, 0.4731, 0.7194, 0.4887, 0.6975, 0.5039, 0.7249, 0.4915, 0.7517, 0.2835, 0.2074, 0.2796, 0.1885, 0.2976, 0.189, 0.2991, 0.2046, 0.5567, 0.0524, 0.5432, 0.05465, 0.5457, 0.02985, 0.5602, 0.02667, 0.7508, 0.1868, 0.7519, 0.2176, 0.7251, 0.2223, 0.7236, 0.1903, 0.2146, 0.153, 0.2199, 0.1832, 0.189, 0.2007, 0.1813, 0.167, 0.254, 0.7516, 0.2524, 0.8113, 0.2165, 0.7934, 0.2217, 0.7421, 0.9363, 0.2208, 0.9636, 0.2016, 0.9778, 0.2498, 0.9481, 0.2698, 0.48, 0.8378, 0.5007, 0.8128, 0.5318, 0.8503, 0.5098, 0.8789, 0.5431, 0.6454, 0.5608, 0.632, 0.5708, 0.6496, 0.5539, 0.6654, 0.07619, 0.5507, 0.09294, 0.5669, 0.07143, 0.5751, 0.06016, 0.5563, 0.1145, 0.1884, 0.1039, 0.1459, 0.1439, 0.156, 0.1514, 0.1931, 0.8467, 0.351, 0.8474, 0.3311, 0.8631, 0.343, 0.8646, 0.361, 0.04762, 0.8942, 0.02642, 0.8871, 0.03579, 0.8627, 0.06413, 0.873, 0.7209, 0.3957, 0.7004, 0.3967, 0.699, 0.3754, 0.7196, 0.3749, 0.7226, 0.1213, 0.6939, 0.1219, 0.6945, 0.08795, 0.7235, 0.08768, 0.08093, 0.5953, 0.06085, 0.6007, 0.05626, 0.5792, 0.07143, 0.5751, 0.8334, 0.2423, 0.8358, 0.2015, 0.8671, 0.2187, 0.8689, 0.2628, 0.2924, 0.3621, 0.2764, 0.3154, 0.3027, 0.315, 0.3123, 0.3539, 0.1417, 0.5721, 0.1612, 0.5948, 0.1227, 0.6074, 0.1089, 0.5853, 0.8955, 0.1123, 0.8941, 0.06865, 0.9172, 0.07006, 0.9209, 0.1104, 0.6762, 0.5147, 0.6754, 0.5383, 0.6536, 0.5384, 0.6548, 0.5155, 0.256, 0.1995, 0.2625, 0.222, 0.2382, 0.2401, 0.2282, 0.2123, 0.373, 0.3755, 0.3536, 0.3751, 0.3559, 0.3493, 0.3749, 0.3493, 0.7217, 0.4434, 0.7217, 0.468, 0.7002, 0.4684, 0.7009, 0.4444, 0.764, 0.4428, 0.7641, 0.4673, 0.7429, 0.4675, 0.7428, 0.4431, 0.8698, 0.1084, 0.8705, 0.06549, 0.8941, 0.06865, 0.8955, 0.1123, 0.3821, 0.1926, 0.3656, 0.1971, 0.3642, 0.1732, 0.3822, 0.1699, 0.1439, 0.156, 0.1409, 0.1176, 0.1791, 0.1339, 0.1813, 0.167, 0.1149, 0.2694, 0.09555, 0.2299, 0.1284, 0.2276, 0.1444, 0.2659, 0.2524, 0.8113, 0.254, 0.872, 0.2085, 0.8418, 0.2165, 0.7934, 0.54, 0.9182, 0.566, 0.9543, 0.5309, 0.9812, 0.5058, 0.9432, 0.1821, 0.103, 0.1907, 0.07785, 0.2227, 0.1021, 0.216, 0.1252, 0.6968, 0.0561, 0.668, 0.05643, 0.6726, 0.02731, 0.7005, 0.02694, 0.3931, 0.7799, 0.4053, 0.8265, 0.3796, 0.835, 0.3716, 0.7861, 0.1779, 0.7328, 0.1264, 0.7298, 0.1316, 0.6962, 0.1814, 0.6923, 0.2867, 0.2774, 0.2764, 0.3154, 0.2404, 0.3113, 0.2541, 0.2727, 0.07486, 0.7266, 0.04176, 0.7259, 0.04693, 0.6995, 0.08036, 0.6978, 0.7227, 0.156, 0.6947, 0.157, 0.6939, 0.1219, 0.7226, 0.1213, 0.4627, 0.536, 0.4644, 0.5586, 0.4437, 0.5576, 0.4427, 0.5339, 0.4742, 0.06321, 0.4534, 0.06535, 0.4543, 0.0421, 0.4752, 0.04103, 0.3827, 0.5046, 0.3824, 0.5299, 0.3616, 0.5293, 0.3621, 0.5039, 0.1898, 0.4771, 0.1927, 0.4512, 0.22, 0.4524, 0.2161, 0.4785, 0.7641, 0.4911, 0.7641, 0.5149, 0.7427, 0.5148, 0.7429, 0.4914, 0.232, 0.9084, 0.1922, 0.879, 0.2085, 0.8418, 0.254, 0.872, 0.7505, 0.9082, 0.7054, 0.9166, 0.7111, 0.8554, 0.753, 0.8497, 0.2764, 0.3154, 0.2634, 0.3634, 0.2275, 0.3605, 0.2404, 0.3113, 0.965, 0.08902, 0.9833, 0.07011, 0.9896, 0.09688, 0.9727, 0.1272, 0.3922, 0.6891, 0.4023, 0.7266, 0.3834, 0.7329, 0.3755, 0.6916, 0.5065, 0.6255, 0.5239, 0.6112, 0.5329, 0.6266, 0.5168, 0.6456, 0.5267, 0.5393, 0.5281, 0.5602, 0.5066, 0.56, 0.5047, 0.539, 0.6983, 0.5145, 0.6977, 0.5384, 0.6754, 0.5383, 0.6762, 0.5147, 0.761, 0.3318, 0.7621, 0.3517, 0.7398, 0.354, 0.7381, 0.3348, 0.3871, 0.4029, 0.3704, 0.4014, 0.373, 0.3755, 0.3885, 0.3765, 0.1089, 0.5853, 0.1227, 0.6074, 0.08679, 0.6176, 0.08093, 0.5953, 0.05655, 0.8119, 0.03043, 0.8063, 0.035, 0.7796, 0.0641, 0.7845, 0.05278, 0.6735, 0.03522, 0.6761, 0.04121, 0.6513, 0.0583, 0.648, 0.7235, 0.08768, 0.6945, 0.08795, 0.6968, 0.0561, 0.7255, 0.05603, 0.6945, 0.08795, 0.6655, 0.08824, 0.668, 0.05643, 0.6968, 0.0561, 0.7173, 0.6117, 0.7184, 0.6485, 0.6856, 0.6473, 0.6861, 0.6102, 0.6531, 0.6492, 0.6511, 0.6905, 0.6192, 0.6941, 0.6232, 0.6556, 0.7217, 0.4434, 0.7009, 0.4444, 0.7009, 0.42, 0.7215, 0.4188, 0.2425, 0.4772, 0.2161, 0.4785, 0.22, 0.4524, 0.2479, 0.4509, 0.2228, 0.6518, 0.1805, 0.6553, 0.1739, 0.6227, 0.2144, 0.6138, 0.365, 0.4529, 0.3444, 0.4524, 0.3474, 0.4267, 0.3676, 0.4273, 0.03914, 0.9434, 0.02621, 0.9389, 0.03466, 0.9162, 0.05327, 0.9234, 0.216, 0.1252, 0.2146, 0.153, 0.1813, 0.167, 0.1791, 0.1339, 0.1813, 0.167, 0.189, 0.2007, 0.1626, 0.229, 0.1514, 0.1931, 0.4282, 0.6721, 0.4464, 0.6584, 0.4591, 0.6896, 0.4407, 0.7052, 0.3796, 0.835, 0.391, 0.8859, 0.3611, 0.8907, 0.3555, 0.8383, 0.5131, 0.05815, 0.4946, 0.06043, 0.4956, 0.03869, 0.5141, 0.03587, 0.1311, 0.6342, 0.08786, 0.6425, 0.08679, 0.6176, 0.1227, 0.6074, 0.4513, 0.08332, 0.4307, 0.08622, 0.4324, 0.0657, 0.4534, 0.06535, 0.1102, 0.7965, 0.0641, 0.7845, 0.06937, 0.7558, 0.1191, 0.7638, 0.4229, 0.5321, 0.4231, 0.5567, 0.4025, 0.5559, 0.4028, 0.5307, 0.09881, 0.8262, 0.05655, 0.8119, 0.0641, 0.7845, 0.1102, 0.7965, 0.6707, 0.8566, 0.637, 0.8508, 0.6444, 0.7896, 0.6796, 0.7909, 0.4028, 0.5307, 0.4025, 0.5559, 0.3818, 0.5554, 0.3824, 0.5299, 0.4553, 0.796, 0.48, 0.8378, 0.4531, 0.8586, 0.4313, 0.8132, 0.6977, 0.5384, 0.6977, 0.5634, 0.6753, 0.5633, 0.6754, 0.5383, 0.3824, 0.5299, 0.3818, 0.5554, 0.3609, 0.5549, 0.3616, 0.5293, 0.9574, 0.3075, 0.9481, 0.2698, 0.9778, 0.2498, 0.9896, 0.2892, 0.2253, 0.5776, 0.2438, 0.6129, 0.2144, 0.6138, 0.1978, 0.583, 0.3676, 0.4273, 0.3474, 0.4267, 0.3506, 0.4009, 0.3704, 0.4014, 0.6652, 0.1221, 0.6666, 0.157, 0.6388, 0.1552, 0.6368, 0.1215, 0.1659, 0.4758, 0.1682, 0.4501, 0.1927, 0.4512, 0.1898, 0.4771, 0.6601, 0.92, 0.625, 0.9135, 0.637, 0.8508, 0.6707, 0.8566, 0.8592, 0.4701, 0.8315, 0.4723, 0.8351, 0.4384, 0.8603, 0.4396, 0.1017, 0.1048, 0.1074, 0.06859, 0.1449, 0.08251, 0.1409, 0.1176, 0.4407, 0.7052, 0.4591, 0.6896, 0.4731, 0.7194, 0.4556, 0.7381, 0.08679, 0.6176, 0.06173, 0.6235, 0.06085, 0.6007, 0.08093, 0.5953, 0.06413, 0.873, 0.03579, 0.8627, 0.04645, 0.8378, 0.08252, 0.8514, 0.5145, 0.7844, 0.5229, 0.7534, 0.5446, 0.7802, 0.5423, 0.8168, 0.9443, 0.1028, 0.965, 0.08902, 0.9727, 0.1272, 0.9519, 0.15, 0.06338, 0.2851, 0.03372, 0.2439, 0.06247, 0.2352, 0.0882, 0.276, 0.7857, 0.6943, 0.7529, 0.6918, 0.7506, 0.6515, 0.7813, 0.6556, 0.7959, 0.1083, 0.8015, 0.07206, 0.8222, 0.08821, 0.8165, 0.1317, 0.1264, 0.7298, 0.07486, 0.7266, 0.08036, 0.6978, 0.1316, 0.6962, 0.3642, 0.1503, 0.3435, 0.1497, 0.344, 0.1258, 0.3653, 0.1276, 0.1295, 0.4791, 0.1307, 0.4543, 0.148, 0.4513, 0.1462, 0.4766, 0.6947, 0.157, 0.6965, 0.1919, 0.6695, 0.1915, 0.6666, 0.157, 0.5098, 0.8789, 0.54, 0.9182, 0.5058, 0.9432, 0.4788, 0.9018, 0.9153, 0.3078, 0.9093, 0.2728, 0.9481, 0.2698, 0.9574, 0.3075, 0.8402, 0.1514, 0.8451, 0.1001, 0.8698, 0.1084, 0.8676, 0.1645, 0.1365, 0.3619, 0.1124, 0.3171, 0.1376, 0.3116, 0.1596, 0.3578, 0.2022, 0.3084, 0.1909, 0.3578, 0.1596, 0.3578, 0.1671, 0.3084, 0.7054, 0.9166, 0.7083, 0.9624, 0.6661, 0.9611, 0.6601, 0.92, 0.2227, 0.1021, 0.1907, 0.07785, 0.2042, 0.06227, 0.2332, 0.08655, 0.1147, 0.458, 0.1001, 0.4208, 0.1161, 0.4152, 0.1307, 0.4543, 0.8712, 0.2952, 0.8689, 0.2628, 0.9093, 0.2728, 0.9153, 0.3078, 0.4052, 0.1249, 0.3858, 0.1279, 0.3874, 0.1069, 0.4079, 0.1066, 0.2867, 0.2774, 0.2718, 0.2462, 0.2958, 0.2477, 0.3066, 0.2752, 0.2796, 0.1885, 0.2768, 0.1685, 0.2969, 0.1733, 0.2976, 0.189, 0.1261, 0.8734, 0.1666, 0.9029, 0.1353, 0.9157, 0.4556, 0.7381, 0.4731, 0.7194, 0.4915, 0.7517, 0.4756, 0.7755, 0.2516, 0.1284, 0.2598, 0.1126, 0.284, 0.1334, 0.2779, 0.1494, 0.2796, 0.1885, 0.2835, 0.2074, 0.2625, 0.222, 0.256, 0.1995, 0.3856, 0.4288, 0.3676, 0.4273, 0.3704, 0.4014, 0.3871, 0.4029, 0.4026, 0.5059, 0.4028, 0.5307, 0.3824, 0.5299, 0.3827, 0.5046, 0.8871, 0.4644, 0.8592, 0.4701, 0.8603, 0.4396, 0.8871, 0.4366, 0.2244, 0.6946, 0.1814, 0.6923, 0.1805, 0.6553, 0.2228, 0.6518, 0.3992, 0.6493, 0.417, 0.643, 0.4282, 0.6721, 0.4098, 0.6825, 0.1124, 0.3171, 0.0882, 0.276, 0.1149, 0.2694, 0.1376, 0.3116, 0.08786, 0.6425, 0.0583, 0.648, 0.06173, 0.6235, 0.08679, 0.6176, 0.189, 0.2007, 0.2013, 0.2344, 0.1796, 0.2661, 0.1626, 0.229, 0.4755, 0.6689, 0.4907, 0.6456, 0.5029, 0.6718, 0.4887, 0.6975, 0.2404, 0.3113, 0.2275, 0.3605, 0.1909, 0.3578, 0.2022, 0.3084, 0.8647, 0.3826, 0.8646, 0.361, 0.8872, 0.3643, 0.8884, 0.3847, 0.7508, 0.12, 0.7226, 0.1213, 0.7235, 0.08768, 0.7518, 0.08716, 0.805, 0.04076, 0.8078, 0.01466, 0.8274, 0.02643, 0.8253, 0.05335, 0.08967, 0.325, 0.06338, 0.2851, 0.0882, 0.276, 0.1124, 0.3171, 0.1647, 0.9415, 0.1353, 0.9157, 0.1666, 0.9029, 0.2016, 0.9319, 0.1284, 0.2276, 0.1145, 0.1884, 0.1514, 0.1931, 0.1626, 0.229, 0.1444, 0.5421, 0.1729, 0.56, 0.1417, 0.5721, 0.1194, 0.5544, 0.09881, 0.8262, 0.1464, 0.8483, 0.1261, 0.8734, 0.4427, 0.5339, 0.4437, 0.5576, 0.4231, 0.5567, 0.4229, 0.5321, 0.3662, 0.1048, 0.3653, 0.1276, 0.344, 0.1258, 0.3447, 0.1018, 0.4431, 0.9191, 0.4644, 0.9611, 0.422, 0.974, 0.4063, 0.9313, 0.472, 0.07899, 0.4513, 0.08332, 0.4534, 0.06535, 0.4742, 0.06321, 0.6601, 0.92, 0.6661, 0.9611, 0.6337, 0.9498, 0.625, 0.9135, 0.8305, 0.5037, 0.8027, 0.5028, 0.8058, 0.4688, 0.8315, 0.4723, 0.4362, 0.7553, 0.4556, 0.7381, 0.4756, 0.7755, 0.4553, 0.796, 0.529, 0.05645, 0.5131, 0.05815, 0.5141, 0.03587, 0.5306, 0.03294, 0.2625, 0.222, 0.2718, 0.2462, 0.2541, 0.2727, 0.2382, 0.2401, 0.09555, 0.2299, 0.07635, 0.1867, 0.1145, 0.1884, 0.1284, 0.2276, 0.8358, 0.2015, 0.8402, 0.1514, 0.8676, 0.1645, 0.8671, 0.2187, 0.04693, 0.6995, 0.02943, 0.7011, 0.03522, 0.6761, 0.05278, 0.6735, 0.2598, 0.1126, 0.2332, 0.08655, 0.2463, 0.07981, 0.2706, 0.1029, 0.48, 0.8378, 0.5098, 0.8789, 0.4788, 0.9018, 0.4531, 0.8586, 0.756, 0.2693, 0.7581, 0.2911, 0.7336, 0.2956, 0.7306, 0.2743, 0.2217, 0.7421, 0.2165, 0.7934, 0.1711, 0.775, 0.1779, 0.7328, 0.148, 0.4513, 0.1341, 0.4108, 0.1545, 0.4079, 0.1682, 0.4501, 0.08252, 0.8514, 0.1007, 0.8916, 0.07426, 0.9063, 0.06413, 0.873, 0.8165, 0.1317, 0.8222, 0.08821, 0.8451, 0.1001, 0.8402, 0.1514, 0.0731, 0.5297, 0.09596, 0.5413, 0.07619, 0.5507, 0.05956, 0.5351, 0.8671, 0.2187, 0.8676, 0.1645, 0.8973, 0.1692, 0.9023, 0.2257, 0.1805, 0.6553, 0.1335, 0.6642, 0.1311, 0.6342, 0.1739, 0.6227, 0.1612, 0.5948, 0.1739, 0.6227, 0.1311, 0.6342, 0.1227, 0.6074, 0.4833, 0.5378, 0.4854, 0.5594, 0.4644, 0.5586, 0.4627, 0.536, 0.4591, 0.5158, 0.4627, 0.536, 0.4427, 0.5339, 0.4402, 0.5116, 0.04645, 0.8378, 0.02418, 0.8323, 0.03043, 0.8063, 0.05655, 0.8119, 0.03466, 0.9162, 0.01931, 0.9112, 0.02642, 0.8871, 0.04762, 0.8942, 0.7534, 0.05614, 0.7255, 0.05603, 0.7284, 0.02709, 0.7553, 0.02772, 0.1976, 0.5524, 0.2253, 0.5776, 0.1978, 0.583, 0.1729, 0.56, 0.06665, 0.1422, 0.06708, 0.1011, 0.1017, 0.1048, 0.1039, 0.1459, 0.2768, 0.1685, 0.2796, 0.1885, 0.256, 0.1995, 0.2503, 0.1751, 0.22, 0.4524, 0.2122, 0.4117, 0.2447, 0.4133, 0.2479, 0.4509, 0.4788, 0.9018, 0.5058, 0.9432, 0.4644, 0.9611, 0.4431, 0.9191, 0.3749, 0.3493, 0.3559, 0.3493, 0.3572, 0.3236, 0.3759, 0.3232, 0.6328, 0.5395, 0.6324, 0.5638, 0.6123, 0.5657, 0.6129, 0.5422, 0.3675, 0.05682, 0.367, 0.08131, 0.3452, 0.0776, 0.3456, 0.05276, 0.384, 0.4542, 0.365, 0.4529, 0.3676, 0.4273, 0.3856, 0.4288, 0.216, 0.1252, 0.2227, 0.1021, 0.2516, 0.1284, 0.2478, 0.1501, 0.03372, 0.2439, 0.01487, 0.2004, 0.04275, 0.1906, 0.06247, 0.2352, 0.2165, 0.7934, 0.2085, 0.8418, 0.1611, 0.8149, 0.1711, 0.775, 0.1464, 0.8483, 0.09881, 0.8262, 0.1102, 0.7965, 0.1611, 0.8149, 0.2217, 0.7421, 0.1779, 0.7328, 0.1814, 0.6923, 0.2244, 0.6946, 0.4553, 0.796, 0.4756, 0.7755, 0.5007, 0.8128, 0.48, 0.8378, 0.4279, 0.1029, 0.4242, 0.118, 0.4052, 0.1249, 0.4079, 0.1066, 0.2282, 0.2123, 0.2382, 0.2401, 0.217, 0.2684, 0.2013, 0.2344, 0.06247, 0.2352, 0.04275, 0.1906, 0.07635, 0.1867, 0.09555, 0.2299, 0.8015, 0.07206, 0.805, 0.04076, 0.8253, 0.05335, 0.8222, 0.08821, 0.1409, 0.1176, 0.1449, 0.08251, 0.1821, 0.103, 0.1791, 0.1339, 0.7255, 0.05603, 0.6968, 0.0561, 0.7005, 0.02694, 0.7284, 0.02709, 0.02642, 0.8871, 0.0121, 0.8831, 0.01769, 0.8579, 0.03579, 0.8627, 0.09294, 0.5669, 0.1089, 0.5853, 0.08093, 0.5953, 0.07143, 0.5751, 0.4402, 0.5116, 0.4427, 0.5339, 0.4229, 0.5321, 0.4217, 0.5082, 0.0641, 0.7845, 0.035, 0.7796, 0.03784, 0.7527, 0.06937, 0.7558, 0.3609, 0.5549, 0.3398, 0.5546, 0.3405, 0.529, 0.3616, 0.5293, 0.7177, 0.3555, 0.6968, 0.3555, 0.694, 0.3362, 0.7154, 0.3366, 0.7641, 0.5149, 0.7641, 0.5391, 0.7424, 0.5388, 0.7427, 0.5148, 0.8595, 0.4991, 0.8305, 0.5037, 0.8315, 0.4723, 0.8592, 0.4701, 0.06937, 0.7558, 0.03784, 0.7527, 0.04176, 0.7259, 0.07486, 0.7266, 0.1814, 0.6923, 0.1316, 0.6962, 0.1335, 0.6642, 0.1805, 0.6553, 0.9209, 0.1104, 0.9172, 0.07006, 0.9392, 0.06853, 0.9443, 0.1028, 0.7519, 0.2176, 0.7537, 0.2451, 0.7275, 0.2504, 0.7251, 0.2223, 0.6666, 0.157, 0.6695, 0.1915, 0.6427, 0.1879, 0.6388, 0.1552, 0.8676, 0.1645, 0.8698, 0.1084, 0.8955, 0.1123, 0.8973, 0.1692, 0.383, 0.6519, 0.3922, 0.6891, 0.3755, 0.6916, 0.3679, 0.6515, 0.9172, 0.07006, 0.9141, 0.04537, 0.9355, 0.04686, 0.9392, 0.06853, 0.9209, 0.1104, 0.9443, 0.1028, 0.9519, 0.15, 0.9265, 0.1645, 0.5286, 0.6691, 0.5431, 0.6454, 0.5539, 0.6654, 0.5407, 0.6915, 0.7054, 0.9166, 0.6601, 0.92, 0.6707, 0.8566, 0.7111, 0.8554, 0.1909, 0.3578, 0.1806, 0.4087, 0.1545, 0.4079, 0.1596, 0.3578, 0.4804, 0.6242, 0.4974, 0.6077, 0.5065, 0.6255, 0.4907, 0.6456, 0.284, 0.1334, 0.2598, 0.1126, 0.2706, 0.1029, 0.293, 0.1206, 0.4098, 0.6825, 0.4282, 0.6721, 0.4407, 0.7052, 0.4215, 0.7172, 0.7429, 0.4914, 0.7427, 0.5148, 0.7206, 0.5147, 0.7212, 0.4914, 0.7505, 0.1537, 0.7508, 0.1868, 0.7236, 0.1903, 0.7227, 0.156, 0.6945, 0.08795, 0.6939, 0.1219, 0.6652, 0.1221, 0.6655, 0.08824, 0.3759, 0.3232, 0.3572, 0.3236, 0.3568, 0.2983, 0.3753, 0.2974, 0.7429, 0.4675, 0.7429, 0.4914, 0.7212, 0.4914, 0.7217, 0.468, 0.03784, 0.7527, 0.02135, 0.7522, 0.02459, 0.7265, 0.04176, 0.7259, 0.8027, 0.5028, 0.7773, 0.4954, 0.7842, 0.4572, 0.8058, 0.4688, 0.8253, 0.05335, 0.8274, 0.02643, 0.848, 0.03482, 0.8472, 0.06144, 0.7427, 0.5148, 0.7424, 0.5388, 0.7202, 0.5385, 0.7206, 0.5147, 0.415, 0.7696, 0.4362, 0.7553, 0.4553, 0.796, 0.4313, 0.8132, 0.6836, 0.7354, 0.6487, 0.7362, 0.6511, 0.6905, 0.6851, 0.6892, 0.7639, 0.418, 0.764, 0.4428, 0.7428, 0.4431, 0.7426, 0.4184, 0.3753, 0.2974, 0.3568, 0.2983, 0.3549, 0.2732, 0.3735, 0.2719, 0.7426, 0.4184, 0.7428, 0.4431, 0.7217, 0.4434, 0.7215, 0.4188, 0.7639, 0.418, 0.7426, 0.4184, 0.7422, 0.395, 0.7637, 0.3941, 0.3922, 0.6891, 0.4098, 0.6825, 0.4215, 0.7172, 0.4023, 0.7266, 0.3712, 0.9384, 0.3828, 0.9812, 0.3481, 0.9812, 0.3395, 0.9382, 0.3829, 0.4795, 0.363, 0.4785, 0.365, 0.4529, 0.384, 0.4542, 0.433, 0.04137, 0.4324, 0.0657, 0.411, 0.06406, 0.4115, 0.03897, 0.7217, 0.468, 0.7212, 0.4914, 0.6993, 0.4915, 0.7002, 0.4684, 0.7275, 0.2504, 0.7306, 0.2743, 0.7059, 0.277, 0.7021, 0.2531, 0.7524, 0.9547, 0.7083, 0.9624, 0.7054, 0.9166, 0.7505, 0.9082, 0.6939, 0.1219, 0.6947, 0.157, 0.6666, 0.157, 0.6652, 0.1221, 0.5921, 0.5361, 0.5912, 0.558, 0.5709, 0.5597, 0.5711, 0.5382, 0.7192, 0.6899, 0.7193, 0.7357, 0.6836, 0.7354, 0.6851, 0.6892, 0.7552, 0.7895, 0.7171, 0.7904, 0.7193, 0.7357, 0.7548, 0.7368, 0.7426, 0.4184, 0.7215, 0.4188, 0.7209, 0.3957, 0.7422, 0.395, 0.6856, 0.6473, 0.6851, 0.6892, 0.6511, 0.6905, 0.6531, 0.6492, 0.7631, 0.3722, 0.7413, 0.3738, 0.7398, 0.354, 0.7621, 0.3517, 0.668, 0.05643, 0.6655, 0.08824, 0.6372, 0.08842, 0.6403, 0.05702, 0.668, 0.05643, 0.6403, 0.05702, 0.6458, 0.02818, 0.6726, 0.02731, 0.2516, 0.1284, 0.2227, 0.1021, 0.2332, 0.08655, 0.2598, 0.1126, 0.8871, 0.4366, 0.8603, 0.4396, 0.8625, 0.4097, 0.8878, 0.4094, 0.8402, 0.4048, 0.8448, 0.3747, 0.8647, 0.3826, 0.8625, 0.4097, 0.7911, 0.8939, 0.7505, 0.9082, 0.753, 0.8497, 0.792, 0.8414, 0.7212, 0.4914, 0.7206, 0.5147, 0.6983, 0.5145, 0.6993, 0.4915, 0.1611, 0.8149, 0.1102, 0.7965, 0.1191, 0.7638, 0.1711, 0.775, 0.6754, 0.5383, 0.6753, 0.5633, 0.6534, 0.5632, 0.6536, 0.5384, 0.6534, 0.5632, 0.6324, 0.5638, 0.6328, 0.5395, 0.6536, 0.5384, 0.4053, 0.8265, 0.4226, 0.8748, 0.391, 0.8859, 0.3796, 0.835, 0.1335, 0.6642, 0.08499, 0.6696, 0.08786, 0.6425, 0.1311, 0.6342, 0.3709, 0.2467, 0.3735, 0.2719, 0.3549, 0.2732, 0.3522, 0.2483])
me_plane.use_remesh_fix_poles = True
me_plane.use_remesh_preserve_attributes = False
me_plane.use_mirror_vertex_groups = False
me_plane.update()
me_cube_001 = bpy.data.meshes.new('Cube.001')
me_cube_001.from_pydata([(-14.71, -16.21, -19.71), (-14.71, -16.21, -19.39), (-17.11, 0.6542, -19.71), (-17.11, 0.6542, -19.39), (-6.752, -14.96, -19.71), (-6.752, -14.96, -19.39), (-9.152, 1.899, -19.71), (-9.152, 1.899, -19.39), (-9.765, -12.26, -19.88), (-9.977, -12.29, -19.54), (-10.05, -10.28, -19.88), (-10.26, -10.31, -19.54), (6.983, -9.878, -9.211), (6.772, -9.908, -8.873), (6.701, -7.898, -9.211), (6.49, -7.928, -8.873), (7.515, -15.61, -9.149), (7.515, -15.61, -8.827), (4.299, 6.982, -9.149), (4.299, 6.982, -8.827), (17.09, -14.36, -9.149), (17.09, -14.36, -8.827), (13.88, 8.232, -9.149), (13.88, 8.232, -8.827), (5.011, -0.07422, -20.73), (5.011, -0.07422, -8.085), (5.402, 0.1368, -20.73), (5.402, 0.1368, -8.085), (5.724, -0.1696, -20.73), (5.724, -0.1696, -8.085), (5.532, -0.57, -20.73), (5.532, -0.57, -8.085), (5.091, -0.511, -20.73), (5.091, -0.511, -8.085), (6.174, -7.384, -20.73), (6.174, -7.384, -8.085), (6.612, -7.459, -20.73), (6.612, -7.459, -8.085), (6.676, -7.899, -20.73), (6.676, -7.899, -8.085), (6.277, -8.095, -20.73), (6.277, -8.095, -8.085), (5.967, -7.777, -20.73), (5.967, -7.777, -8.085), (7.156, -9.918, -20.73), (7.156, -9.918, -8.085), (7.049, -10.35, -20.73), (7.049, -10.35, -8.085), (6.606, -10.38, -20.73), (6.606, -10.38, -8.085), (6.44, -9.969, -20.73), (6.44, -9.969, -8.085), (6.78, -9.683, -20.73), (6.78, -9.683, -8.085), (-8.212, -3.217, -22.56), (-8.212, -3.217, -18.76), (-7.956, -3.579, -22.56), (-7.956, -3.579, -18.76), (-8.222, -3.935, -22.56), (-8.222, -3.935, -18.76), (-8.642, -3.792, -22.56), (-8.642, -3.792, -18.76), (-8.636, -3.348, -22.56), (-8.636, -3.348, -18.76), (-7.186, -9.991, -22.56), (-7.186, -9.991, -18.76), (-7.609, -10.13, -22.56), (-7.609, -10.13, -18.76), (-7.869, -9.769, -22.56), (-7.869, -9.769, -18.76), (-7.608, -9.409, -22.56), (-7.608, -9.409, -18.76), (-7.186, -9.547, -22.56), (-7.186, -9.547, -18.76)], [], [(0, 1, 3, 2), (2, 3, 7, 6), (6, 7, 5, 4), (4, 5, 1, 0), (2, 6, 4, 0), (7, 3, 1, 5), (8, 9, 11, 10), (10, 11, 15, 14), (14, 15, 13, 12), (12, 13, 9, 8), (10, 14, 12, 8), (15, 11, 9, 13), (16, 17, 19, 18), (18, 19, 23, 22), (22, 23, 21, 20), (20, 21, 17, 16), (18, 22, 20, 16), (23, 19, 17, 21), (24, 25, 27, 26), (26, 27, 29, 28), (28, 29, 31, 30), (27, 25, 33, 31, 29), (30, 31, 33, 32), (32, 33, 25, 24), (24, 26, 28, 30, 32), (34, 35, 37, 36), (36, 37, 39, 38), (38, 39, 41, 40), (37, 35, 43, 41, 39), (40, 41, 43, 42), (42, 43, 35, 34), (34, 36, 38, 40, 42), (44, 45, 47, 46), (46, 47, 49, 48), (48, 49, 51, 50), (47, 45, 53, 51, 49), (50, 51, 53, 52), (52, 53, 45, 44), (44, 46, 48, 50, 52), (54, 55, 57, 56), (56, 57, 59, 58), (58, 59, 61, 60), (57, 55, 63, 61, 59), (60, 61, 63, 62), (62, 63, 55, 54), (54, 56, 58, 60, 62), (64, 65, 67, 66), (66, 67, 69, 68), (68, 69, 71, 70), (67, 65, 73, 71, 69), (70, 71, 73, 72), (72, 73, 65, 64), (64, 66, 68, 70, 72)])
_uv = me_cube_001.uv_layers.new(name='UVMap')
_uv.uv.foreach_set('vector', [0.9875, 0.4724, 0.9789, 0.4724, 0.9789, 0.02256, 0.9875, 0.0225, 0.05157, 0.6796, 0.06014, 0.6796, 0.06014, 0.8931, 0.05157, 0.8931, 0.9781, 0.4742, 0.9695, 0.4742, 0.9695, 0.02259, 0.9781, 0.02258, 0.061, 0.6796, 0.06957, 0.6796, 0.06957, 0.8929, 0.061, 0.8929, 0.7897, 0.4743, 0.5756, 0.4773, 0.5756, 0.02567, 0.7897, 0.02273, 0.5756, 0.5227, 0.7897, 0.5257, 0.7897, 0.9773, 0.5756, 0.9743, 0.1549, 0.7249, 0.1455, 0.7244, 0.1455, 0.6716, 0.1549, 0.6721, 0.9498, 0.5566, 0.9391, 0.5566, 0.9391, 0.0265, 0.9498, 0.02651, 0.1559, 0.6716, 0.1653, 0.6717, 0.1653, 0.7247, 0.1559, 0.7246, 0.9182, 0.3953, 0.9288, 0.3953, 0.9288, 0.9253, 0.9182, 0.9253, 0.803, 0.4901, 0.803, 0.02334, 0.8563, 0.02334, 0.8563, 0.4901, 0.915, 0.02334, 0.915, 0.4901, 0.8617, 0.4901, 0.8617, 0.02334, 0.9687, 0.633, 0.9601, 0.633, 0.9601, 0.0302, 0.9687, 0.03014, 0.009003, 0.9375, 0.0004287, 0.9375, 0.0004287, 0.6817, 0.009003, 0.6817, 0.9593, 0.6354, 0.9507, 0.6354, 0.9507, 0.03026, 0.9593, 0.03026, 0.8571, 0.5262, 0.8657, 0.5262, 0.8657, 0.7822, 0.8571, 0.7822, 0.2953, 0.03041, 0.552, 0.03336, 0.552, 0.6385, 0.2953, 0.6356, 0.01284, 0.03336, 0.2696, 0.03041, 0.2696, 0.6356, 0.01284, 0.6385, 0.9385, 0.9351, 0.9385, 0.5998, 0.9497, 0.5998, 0.9497, 0.9351, 0.8013, 0.8643, 0.8013, 0.5301, 0.8106, 0.5307, 0.8106, 0.8649, 0.8106, 0.8649, 0.8106, 0.5307, 0.8205, 0.5302, 0.8205, 0.8644, 0.2267, 0.6794, 0.2336, 0.6699, 0.2449, 0.6736, 0.2449, 0.6853, 0.2336, 0.6889, 0.8782, 0.5302, 0.8782, 0.8654, 0.8667, 0.8654, 0.8667, 0.5302, 0.904, 0.5302, 0.904, 0.8643, 0.8922, 0.8643, 0.8922, 0.5301, 0.3049, 0.6736, 0.3049, 0.6853, 0.2937, 0.6889, 0.2867, 0.6794, 0.2937, 0.6699, 0.9696, 0.8487, 0.9696, 0.5135, 0.9808, 0.5135, 0.9808, 0.8487, 0.917, 0.5301, 0.917, 0.8643, 0.9052, 0.8643, 0.9052, 0.5301, 0.9819, 0.8487, 0.9819, 0.5135, 0.993, 0.5135, 0.993, 0.8487, 0.2248, 0.6853, 0.2136, 0.689, 0.2067, 0.6794, 0.2136, 0.6699, 0.2248, 0.6735, 0.8414, 0.5303, 0.8414, 0.8645, 0.8313, 0.8649, 0.8313, 0.5308, 0.8313, 0.5308, 0.8313, 0.8649, 0.8224, 0.8643, 0.8224, 0.5301, 0.1849, 0.6853, 0.1736, 0.6889, 0.1667, 0.6794, 0.1736, 0.6699, 0.1849, 0.6736, 0.9994, 0.01673, 0.9994, 0.3509, 0.9884, 0.3512, 0.9884, 0.01707, 0.843, 0.8654, 0.843, 0.5302, 0.8548, 0.5302, 0.8548, 0.8654, 0.891, 0.5301, 0.891, 0.8643, 0.8793, 0.8644, 0.8793, 0.5303, 0.345, 0.6853, 0.3337, 0.6889, 0.3268, 0.6794, 0.3337, 0.6699, 0.345, 0.6735, 0.9186, 0.352, 0.9186, 0.01676, 0.9289, 0.01676, 0.9289, 0.352, 0.9289, 0.352, 0.9289, 0.01676, 0.9376, 0.01676, 0.9376, 0.352, 0.365, 0.6736, 0.365, 0.6853, 0.3537, 0.689, 0.3468, 0.6794, 0.3537, 0.6699, 0.02932, 0.6744, 0.02932, 0.7748, 0.01883, 0.7743, 0.01883, 0.674, 0.01883, 0.674, 0.01883, 0.7743, 0.01038, 0.775, 0.01038, 0.6747, 0.1337, 0.7746, 0.1337, 0.674, 0.1445, 0.674, 0.1445, 0.7746, 0.2649, 0.6853, 0.2536, 0.6889, 0.2467, 0.6794, 0.2536, 0.6699, 0.2649, 0.6735, 0.1206, 0.6742, 0.1206, 0.7745, 0.1091, 0.7743, 0.1091, 0.674, 0.07059, 0.7746, 0.07059, 0.674, 0.08233, 0.674, 0.08233, 0.7746, 0.3249, 0.6853, 0.3137, 0.6889, 0.3067, 0.6794, 0.3137, 0.6699, 0.3249, 0.6735, 0.0964, 0.7746, 0.0964, 0.674, 0.108, 0.674, 0.108, 0.7746, 0.1326, 0.674, 0.1326, 0.7743, 0.1217, 0.7747, 0.1217, 0.6744, 0.05019, 0.674, 0.05019, 0.7746, 0.04163, 0.7746, 0.04163, 0.674, 0.2736, 0.6889, 0.2667, 0.6794, 0.2736, 0.6699, 0.2849, 0.6735, 0.2849, 0.6853, 0.04163, 0.674, 0.04163, 0.7746, 0.03122, 0.7746, 0.03122, 0.674, 0.09524, 0.674, 0.09524, 0.7743, 0.08351, 0.7744, 0.08351, 0.6741, 0.1936, 0.6699, 0.2049, 0.6735, 0.2049, 0.6853, 0.1936, 0.6889, 0.1867, 0.6794])
me_cube_001.use_remesh_fix_poles = True
me_cube_001.use_remesh_preserve_attributes = False
me_cube_001.use_mirror_vertex_groups = False
me_cube_001.update()

# ---- objects
ob_plane = bpy.data.objects.new('Plane', me_plane)
ob_cube_001 = bpy.data.objects.new('Cube.001', me_cube_001)

# ---- transforms, parenting, visibility, modifiers, constraints
ob_plane.location = (0.0, 0.0, 0.0)
ob_plane.lineart.crease_threshold = 0.0
_m = ob_plane.modifiers.new('Decimate', 'DECIMATE')
_m.ratio = 0.5774
ob_cube_001.location = (0.0, 0.0, 0.0)
ob_cube_001.lineart.crease_threshold = 0.0

# ---- collection membership
col_collection.objects.link(ob_plane)
col_collection.objects.link(ob_cube_001)

# ---- scene / render settings (as saved in the file)
scene.frame_start = 1; scene.frame_end = 250; scene.frame_set(1)
scene.render.engine = 'BLENDER_EEVEE_NEXT'
scene.cycles.use_denoising = False
scene.cycles.samples = 128
scene.cycles.sampling_pattern = 'TABULATED_SOBOL'
scene.cycles.use_adaptive_sampling = False
scene.cycles.use_light_tree = False
scene.view_settings.view_transform = 'Filmic'
bpy.context.view_layer.update()

# ---- added for rendering (the .blend has no active camera and no usable light): camera, sun
cam_auto = bpy.data.cameras.new('AutoCamera')
cam_auto.lens = 50.0
cam_auto.sensor_width = 36.0
cam_auto.clip_end = 1079.73
ob_auto_camera = bpy.data.objects.new('AutoCamera', cam_auto)
scene.collection.objects.link(ob_auto_camera)
ob_auto_camera.location = (61.666, -73.6758, 43.6128)
ob_auto_camera.rotation_euler = (1.09748, -7.21219e-08, 0.694738)
scene.camera = ob_auto_camera
light_auto_sun = bpy.data.lights.new('AutoSun', 'SUN')
light_auto_sun.energy = 3.0
light_auto_sun.angle = 0.0523599
ob_auto_sun = bpy.data.objects.new('AutoSun', light_auto_sun)
scene.collection.objects.link(ob_auto_sun)
ob_auto_sun.rotation_euler = (0.872665, 0.174533, 0.523599)
bpy.context.view_layer.update()
